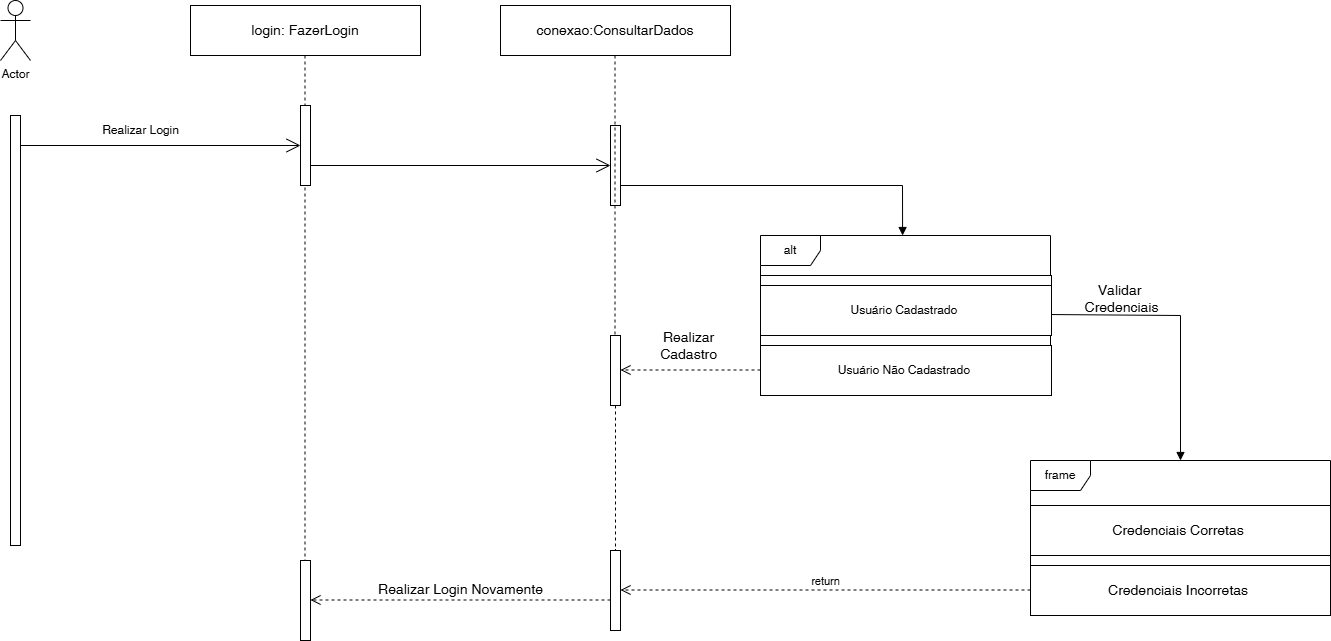

The diagram above was exported from draw.io. Its source (the exported page's mxGraphModel, read from the mxfile embedded in the PNG):
<mxGraphModel dx="2261" dy="738" grid="1" gridSize="10" guides="1" tooltips="1" connect="1" arrows="1" fold="1" page="1" pageScale="1" pageWidth="827" pageHeight="1169" math="0" shadow="0">
  <root>
    <mxCell id="0" />
    <mxCell id="1" parent="0" />
    <mxCell id="oGRCR0wYiDPd1szm7r7T-1" value="&lt;font style=&quot;font-size: 14px;&quot;&gt;login: FazerLogin&lt;/font&gt;" style="html=1;whiteSpace=wrap;" vertex="1" parent="1">
      <mxGeometry x="40" y="30" width="230" height="50" as="geometry" />
    </mxCell>
    <mxCell id="oGRCR0wYiDPd1szm7r7T-2" value="&lt;font style=&quot;font-size: 14px;&quot;&gt;conexao:ConsultarDados&lt;/font&gt;" style="html=1;whiteSpace=wrap;" vertex="1" parent="1">
      <mxGeometry x="350" y="30" width="230" height="50" as="geometry" />
    </mxCell>
    <mxCell id="oGRCR0wYiDPd1szm7r7T-3" value="Actor" style="shape=umlActor;verticalLabelPosition=bottom;verticalAlign=top;html=1;" vertex="1" parent="1">
      <mxGeometry x="-150" y="25" width="30" height="60" as="geometry" />
    </mxCell>
    <mxCell id="oGRCR0wYiDPd1szm7r7T-4" value="" style="html=1;points=[[0,0,0,0,5],[0,1,0,0,-5],[1,0,0,0,5],[1,1,0,0,-5]];perimeter=orthogonalPerimeter;outlineConnect=0;targetShapes=umlLifeline;portConstraint=eastwest;newEdgeStyle={&quot;curved&quot;:0,&quot;rounded&quot;:0};" vertex="1" parent="1">
      <mxGeometry x="-140" y="140" width="10" height="430" as="geometry" />
    </mxCell>
    <mxCell id="oGRCR0wYiDPd1szm7r7T-7" value="" style="endArrow=none;dashed=1;html=1;rounded=0;exitX=0.5;exitY=1;exitDx=0;exitDy=0;" edge="1" parent="1">
      <mxGeometry width="50" height="50" relative="1" as="geometry">
        <mxPoint x="154.5" y="80" as="sourcePoint" />
        <mxPoint x="154.5" y="642" as="targetPoint" />
      </mxGeometry>
    </mxCell>
    <mxCell id="oGRCR0wYiDPd1szm7r7T-8" value="" style="endArrow=none;dashed=1;html=1;rounded=0;exitX=0.5;exitY=1;exitDx=0;exitDy=0;" edge="1" parent="1" source="oGRCR0wYiDPd1szm7r7T-39">
      <mxGeometry width="50" height="50" relative="1" as="geometry">
        <mxPoint x="464.5" y="80" as="sourcePoint" />
        <mxPoint x="464.5" y="642" as="targetPoint" />
      </mxGeometry>
    </mxCell>
    <mxCell id="oGRCR0wYiDPd1szm7r7T-9" value="" style="endArrow=open;endFill=1;endSize=12;html=1;rounded=0;" edge="1" parent="1" target="oGRCR0wYiDPd1szm7r7T-10">
      <mxGeometry width="160" relative="1" as="geometry">
        <mxPoint x="-130" y="170" as="sourcePoint" />
        <mxPoint x="140" y="170" as="targetPoint" />
      </mxGeometry>
    </mxCell>
    <mxCell id="oGRCR0wYiDPd1szm7r7T-10" value="" style="html=1;points=[[0,0,0,0,5],[0,1,0,0,-5],[1,0,0,0,5],[1,1,0,0,-5]];perimeter=orthogonalPerimeter;outlineConnect=0;targetShapes=umlLifeline;portConstraint=eastwest;newEdgeStyle={&quot;curved&quot;:0,&quot;rounded&quot;:0};" vertex="1" parent="1">
      <mxGeometry x="150" y="130" width="10" height="80" as="geometry" />
    </mxCell>
    <mxCell id="oGRCR0wYiDPd1szm7r7T-11" value="Realizar Login" style="text;html=1;align=center;verticalAlign=middle;resizable=0;points=[];autosize=1;strokeColor=none;fillColor=none;" vertex="1" parent="1">
      <mxGeometry x="-60" y="140" width="100" height="30" as="geometry" />
    </mxCell>
    <mxCell id="oGRCR0wYiDPd1szm7r7T-12" value="" style="endArrow=open;endFill=1;endSize=12;html=1;rounded=0;" edge="1" parent="1" target="oGRCR0wYiDPd1szm7r7T-13">
      <mxGeometry width="160" relative="1" as="geometry">
        <mxPoint x="160" y="190" as="sourcePoint" />
        <mxPoint x="440" y="190" as="targetPoint" />
      </mxGeometry>
    </mxCell>
    <mxCell id="oGRCR0wYiDPd1szm7r7T-13" value="" style="html=1;points=[[0,0,0,0,5],[0,1,0,0,-5],[1,0,0,0,5],[1,1,0,0,-5]];perimeter=orthogonalPerimeter;outlineConnect=0;targetShapes=umlLifeline;portConstraint=eastwest;newEdgeStyle={&quot;curved&quot;:0,&quot;rounded&quot;:0};" vertex="1" parent="1">
      <mxGeometry x="460" y="150" width="10" height="80" as="geometry" />
    </mxCell>
    <mxCell id="oGRCR0wYiDPd1szm7r7T-15" value="alt" style="shape=umlFrame;whiteSpace=wrap;html=1;pointerEvents=0;" vertex="1" parent="1">
      <mxGeometry x="610" y="260" width="290" height="160" as="geometry" />
    </mxCell>
    <mxCell id="oGRCR0wYiDPd1szm7r7T-16" value="Usuário Cadastrado&amp;nbsp;" style="html=1;whiteSpace=wrap;" vertex="1" parent="1">
      <mxGeometry x="610" y="300" width="291" height="50" as="geometry" />
    </mxCell>
    <mxCell id="oGRCR0wYiDPd1szm7r7T-17" value="Usuário Não Cadastrado&amp;nbsp;" style="html=1;whiteSpace=wrap;" vertex="1" parent="1">
      <mxGeometry x="610" y="370" width="291" height="50" as="geometry" />
    </mxCell>
    <mxCell id="oGRCR0wYiDPd1szm7r7T-18" value="" style="html=1;verticalAlign=bottom;endArrow=block;curved=0;rounded=0;entryX=0.49;entryY=0;entryDx=0;entryDy=0;entryPerimeter=0;" edge="1" parent="1" target="oGRCR0wYiDPd1szm7r7T-15">
      <mxGeometry width="80" relative="1" as="geometry">
        <mxPoint x="470" y="210" as="sourcePoint" />
        <mxPoint x="630" y="210" as="targetPoint" />
        <Array as="points">
          <mxPoint x="752" y="210" />
        </Array>
      </mxGeometry>
    </mxCell>
    <mxCell id="oGRCR0wYiDPd1szm7r7T-19" value="&lt;span style=&quot;font-size: 14px; background-color: light-dark(#ffffff, var(--ge-dark-color, #121212)); color: light-dark(rgb(0, 0, 0), rgb(255, 255, 255));&quot;&gt;&amp;nbsp;&lt;/span&gt;" style="html=1;verticalAlign=bottom;endArrow=open;dashed=1;endSize=8;curved=0;rounded=0;" edge="1" parent="1">
      <mxGeometry relative="1" as="geometry">
        <mxPoint x="610" y="394.5" as="sourcePoint" />
        <mxPoint x="470" y="394.5" as="targetPoint" />
        <mxPoint as="offset" />
      </mxGeometry>
    </mxCell>
    <mxCell id="oGRCR0wYiDPd1szm7r7T-23" value="Usuário Cadastrado&amp;nbsp;" style="html=1;whiteSpace=wrap;" vertex="1" parent="1">
      <mxGeometry x="610" y="310" width="291" height="50" as="geometry" />
    </mxCell>
    <mxCell id="oGRCR0wYiDPd1szm7r7T-29" value="" style="endArrow=none;dashed=1;html=1;rounded=0;exitX=0.5;exitY=1;exitDx=0;exitDy=0;" edge="1" parent="1" target="oGRCR0wYiDPd1szm7r7T-21">
      <mxGeometry width="50" height="50" relative="1" as="geometry">
        <mxPoint x="464.5" y="80" as="sourcePoint" />
        <mxPoint x="464.5" y="642" as="targetPoint" />
      </mxGeometry>
    </mxCell>
    <mxCell id="oGRCR0wYiDPd1szm7r7T-21" value="" style="html=1;points=[[0,0,0,0,5],[0,1,0,0,-5],[1,0,0,0,5],[1,1,0,0,-5]];perimeter=orthogonalPerimeter;outlineConnect=0;targetShapes=umlLifeline;portConstraint=eastwest;newEdgeStyle={&quot;curved&quot;:0,&quot;rounded&quot;:0};" vertex="1" parent="1">
      <mxGeometry x="460" y="360" width="10" height="70" as="geometry" />
    </mxCell>
    <mxCell id="oGRCR0wYiDPd1szm7r7T-30" value="&lt;font style=&quot;font-size: 14px;&quot;&gt;Realizar&amp;nbsp;&lt;/font&gt;&lt;div&gt;&lt;font style=&quot;font-size: 14px;&quot;&gt;Cadastro&amp;nbsp;&lt;/font&gt;&lt;/div&gt;" style="text;html=1;align=center;verticalAlign=middle;resizable=0;points=[];autosize=1;strokeColor=none;fillColor=none;" vertex="1" parent="1">
      <mxGeometry x="500" y="345" width="80" height="50" as="geometry" />
    </mxCell>
    <mxCell id="oGRCR0wYiDPd1szm7r7T-33" value="" style="html=1;verticalAlign=bottom;endArrow=block;curved=0;rounded=0;exitX=1.003;exitY=0.494;exitDx=0;exitDy=0;exitPerimeter=0;" edge="1" parent="1" source="oGRCR0wYiDPd1szm7r7T-15" target="oGRCR0wYiDPd1szm7r7T-34">
      <mxGeometry width="80" relative="1" as="geometry">
        <mxPoint x="920" y="339.5" as="sourcePoint" />
        <mxPoint x="1000" y="339.5" as="targetPoint" />
        <Array as="points">
          <mxPoint x="1030" y="340" />
        </Array>
      </mxGeometry>
    </mxCell>
    <mxCell id="oGRCR0wYiDPd1szm7r7T-34" value="frame" style="shape=umlFrame;whiteSpace=wrap;html=1;pointerEvents=0;" vertex="1" parent="1">
      <mxGeometry x="880" y="485" width="300" height="155" as="geometry" />
    </mxCell>
    <mxCell id="oGRCR0wYiDPd1szm7r7T-35" value="&lt;font style=&quot;font-size: 14px;&quot;&gt;Validar&amp;nbsp;&lt;/font&gt;&lt;div&gt;&lt;font style=&quot;font-size: 14px;&quot;&gt;Credenciais&lt;/font&gt;&lt;/div&gt;" style="text;html=1;align=center;verticalAlign=middle;resizable=0;points=[];autosize=1;strokeColor=none;fillColor=none;" vertex="1" parent="1">
      <mxGeometry x="921" y="298" width="100" height="50" as="geometry" />
    </mxCell>
    <mxCell id="oGRCR0wYiDPd1szm7r7T-36" value="&lt;font style=&quot;font-size: 14px;&quot;&gt;Credenciais Corretas&amp;nbsp;&lt;/font&gt;" style="html=1;whiteSpace=wrap;" vertex="1" parent="1">
      <mxGeometry x="880" y="530" width="300" height="50" as="geometry" />
    </mxCell>
    <mxCell id="oGRCR0wYiDPd1szm7r7T-37" value="&lt;font style=&quot;font-size: 14px;&quot;&gt;Credenciais Incorretas&amp;nbsp;&lt;/font&gt;" style="html=1;whiteSpace=wrap;" vertex="1" parent="1">
      <mxGeometry x="880" y="590" width="300" height="50" as="geometry" />
    </mxCell>
    <mxCell id="oGRCR0wYiDPd1szm7r7T-38" value="return" style="html=1;verticalAlign=bottom;endArrow=open;dashed=1;endSize=8;curved=0;rounded=0;" edge="1" parent="1" target="oGRCR0wYiDPd1szm7r7T-39">
      <mxGeometry relative="1" as="geometry">
        <mxPoint x="880" y="614.5" as="sourcePoint" />
        <mxPoint x="480" y="615" as="targetPoint" />
      </mxGeometry>
    </mxCell>
    <mxCell id="oGRCR0wYiDPd1szm7r7T-40" value="" style="endArrow=none;dashed=1;html=1;rounded=0;exitX=0.5;exitY=1;exitDx=0;exitDy=0;" edge="1" parent="1" source="oGRCR0wYiDPd1szm7r7T-21" target="oGRCR0wYiDPd1szm7r7T-39">
      <mxGeometry width="50" height="50" relative="1" as="geometry">
        <mxPoint x="465" y="430" as="sourcePoint" />
        <mxPoint x="464.5" y="642" as="targetPoint" />
      </mxGeometry>
    </mxCell>
    <mxCell id="oGRCR0wYiDPd1szm7r7T-39" value="" style="html=1;points=[[0,0,0,0,5],[0,1,0,0,-5],[1,0,0,0,5],[1,1,0,0,-5]];perimeter=orthogonalPerimeter;outlineConnect=0;targetShapes=umlLifeline;portConstraint=eastwest;newEdgeStyle={&quot;curved&quot;:0,&quot;rounded&quot;:0};" vertex="1" parent="1">
      <mxGeometry x="460" y="575" width="10" height="80" as="geometry" />
    </mxCell>
    <mxCell id="oGRCR0wYiDPd1szm7r7T-41" value="&lt;font style=&quot;font-size: 14px;&quot;&gt;Realizar Login Novamente&lt;/font&gt;" style="html=1;verticalAlign=bottom;endArrow=open;dashed=1;endSize=8;curved=0;rounded=0;" edge="1" parent="1" target="oGRCR0wYiDPd1szm7r7T-42">
      <mxGeometry relative="1" as="geometry">
        <mxPoint x="460" y="624.5" as="sourcePoint" />
        <mxPoint x="180" y="625" as="targetPoint" />
      </mxGeometry>
    </mxCell>
    <mxCell id="oGRCR0wYiDPd1szm7r7T-42" value="" style="html=1;points=[[0,0,0,0,5],[0,1,0,0,-5],[1,0,0,0,5],[1,1,0,0,-5]];perimeter=orthogonalPerimeter;outlineConnect=0;targetShapes=umlLifeline;portConstraint=eastwest;newEdgeStyle={&quot;curved&quot;:0,&quot;rounded&quot;:0};" vertex="1" parent="1">
      <mxGeometry x="150" y="585" width="10" height="80" as="geometry" />
    </mxCell>
  </root>
</mxGraphModel>